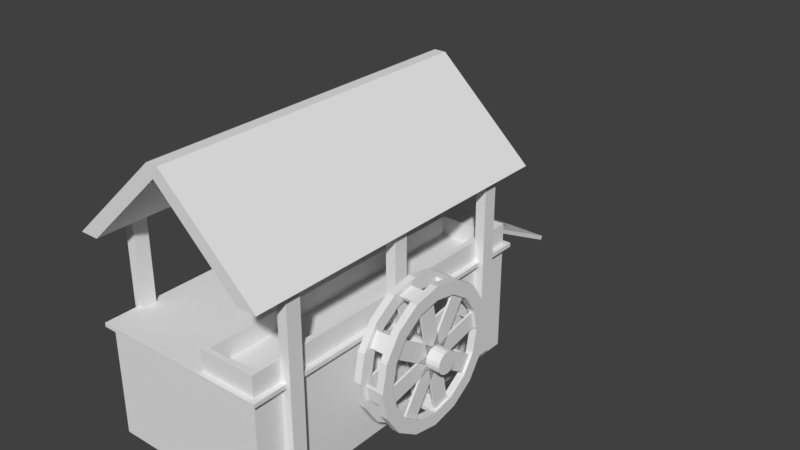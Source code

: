 # Source: sawmill.blend  (saved by Blender 2.78.0; exported with 4.5.12 LTS)
import bpy
from mathutils import Matrix  # noqa: F401  (used for matrix-valued properties, if any)

bpy.ops.wm.read_factory_settings(use_empty=True)
scene = bpy.context.scene
scene.name = 'Scene'

# ---- collections
col_collection_1 = bpy.data.collections.new('Collection 1'); scene.collection.children.link(col_collection_1)

# ---- materials (node trees are filled in below, after node groups)
mat_material = bpy.data.materials.new('Material')
mat_material.alpha_threshold = 0.0
mat_material.use_transparent_shadow = False
mat_material.roughness = 0.5
mat_material.line_color = (0.0, 0.0, 0.0, 1.0)

# ---- material node trees

# ---- world
world_world = bpy.data.worlds.new('World'); scene.world = world_world
world_world.color = (0.05088, 0.05088, 0.05088)
world_world.use_sun_shadow = False
world_world.sun_shadow_jitter_overblur = 0.0
world_world.cycles.sampling_method = 'MANUAL'

# ---- meshes
me_cylinder_001 = bpy.data.meshes.new('Cylinder.001')
me_cylinder_001.from_pydata([(-1.395e-07, 2.215, -0.5836), (-3.095e-07, 2.215, 0.7062), (0.8478, 2.047, -0.5836), (0.8478, 2.047, 0.7062), (1.567, 1.567, -0.5836), (1.567, 1.567, 0.7062), (2.047, 0.8478, -0.5836), (2.047, 0.8478, 0.7062), (2.215, -1.506e-07, -0.5836), (2.215, -1.506e-07, 0.7062), (2.047, -0.8478, -0.5836), (2.047, -0.8478, 0.7062), (1.567, -1.567, -0.5836), (1.567, -1.567, 0.7062), (0.8478, -2.047, -0.5836), (0.8478, -2.047, 0.7062), (1.95e-07, -2.215, -0.5836), (2.497e-08, -2.215, 0.7062), (-0.8478, -2.047, -0.5836), (-0.8478, -2.047, 0.7062), (-1.567, -1.567, -0.5836), (-1.567, -1.567, 0.7062), (-2.047, -0.8478, -0.5836), (-2.047, -0.8478, 0.7062), (-2.215, -2.733e-08, -0.5836), (-2.215, -2.733e-08, 0.7062), (-2.047, 0.8478, -0.5836), (-2.047, 0.8478, 0.7062), (-1.567, 1.567, -0.5836), (-1.567, 1.567, 0.7062), (-0.8478, 2.047, -0.5836), (-0.8478, 2.047, 0.7062)], [], [(0, 1, 3, 2), (2, 3, 5, 4), (4, 5, 7, 6), (6, 7, 9, 8), (8, 9, 11, 10), (10, 11, 13, 12), (12, 13, 15, 14), (14, 15, 17, 16), (16, 17, 19, 18), (18, 19, 21, 20), (20, 21, 23, 22), (22, 23, 25, 24), (24, 25, 27, 26), (26, 27, 29, 28), (3, 1, 31, 29, 27, 25, 23, 21, 19, 17, 15, 13, 11, 9, 7, 5), (28, 29, 31, 30), (30, 31, 1, 0), (0, 2, 4, 6, 8, 10, 12, 14, 16, 18, 20, 22, 24, 26, 28, 30)])
me_cylinder_001.use_remesh_preserve_volume = False
me_cylinder_001.use_remesh_preserve_attributes = False
me_cylinder_001.use_mirror_vertex_groups = False
me_cylinder_001.update()
me_cube_011 = bpy.data.meshes.new('Cube.011')
me_cube_011.from_pydata([(-0.1608, -0.6118, -1.297), (-0.1608, -0.6118, 0.001561), (-0.1608, 0.6118, -1.297), (-0.1608, 0.6118, 0.001561), (0.1608, -0.6118, -1.297), (0.1608, -0.6118, 0.001561), (0.1608, 0.6118, -1.297), (0.1608, 0.6118, 0.001561)], [], [(0, 1, 3, 2), (2, 3, 7, 6), (6, 7, 5, 4), (4, 5, 1, 0), (2, 6, 4, 0), (7, 3, 1, 5)])
me_cube_011.use_remesh_preserve_volume = False
me_cube_011.use_remesh_preserve_attributes = False
me_cube_011.use_mirror_vertex_groups = False
me_cube_011.update()
me_cylinder = bpy.data.meshes.new('Cylinder')
me_cylinder.from_pydata([(-0.1513, 2.031, 1.005), (-2.359e-07, 2.215, 1.235), (0.917, 1.819, 1.005), (0.8478, 2.047, 1.235), (1.329, 1.543, 1.005), (1.567, 1.567, 1.235), (1.934, 0.6375, 1.005), (2.047, 0.8478, 1.235), (2.031, 0.1513, 1.005), (2.215, -6.118e-08, 1.235), (1.819, -0.917, 1.005), (2.047, -0.8478, 1.235), (1.543, -1.329, 1.005), (1.567, -1.567, 1.235), (0.6375, -1.934, 1.005), (0.8478, -2.047, 1.235), (0.1513, -2.031, 1.005), (9.862e-08, -2.215, 1.235), (-0.917, -1.819, 1.005), (-0.8478, -2.047, 1.235), (-1.329, -1.543, 1.005), (-1.567, -1.567, 1.235), (-1.934, -0.6375, 1.005), (-2.047, -0.8478, 1.235), (-2.031, -0.1513, 1.005), (-2.215, 6.208e-08, 1.235), (-1.819, 0.917, 1.005), (-2.047, 0.8478, 1.235), (-1.543, 1.329, 1.005), (-1.567, 1.567, 1.235), (-0.6375, 1.934, 1.005), (-0.8478, 2.047, 1.235), (-0.08047, 1.778, 1.087), (-0.08047, 1.778, 1.153), (0.7549, 1.612, 1.087), (0.7549, 1.612, 1.153), (1.201, 1.314, 1.087), (1.201, 1.314, 1.153), (1.674, 0.6062, 1.087), (1.674, 0.6062, 1.153), (1.778, 0.08047, 1.087), (1.778, 0.08047, 1.153), (1.612, -0.7549, 1.087), (1.612, -0.7549, 1.153), (1.314, -1.201, 1.087), (1.314, -1.201, 1.153), (0.6062, -1.674, 1.087), (0.6062, -1.674, 1.153), (0.08047, -1.778, 1.087), (0.08047, -1.778, 1.153), (-0.7549, -1.612, 1.087), (-0.7549, -1.612, 1.153), (-1.201, -1.314, 1.087), (-1.201, -1.314, 1.153), (-1.674, -0.6062, 1.087), (-1.674, -0.6062, 1.153), (-1.778, -0.08047, 1.087), (-1.778, -0.08047, 1.153), (-1.612, 0.7549, 1.087), (-1.612, 0.7549, 1.153), (-1.314, 1.201, 1.087), (-1.314, 1.201, 1.153), (-0.6062, 1.674, 1.087), (-0.6062, 1.674, 1.153), (0.874, 1.715, 1.005), (1.25, 1.464, 1.005), (1.269, 1.269, 1.235), (0.6867, 1.658, 1.235), (1.83, 0.5945, 1.005), (1.919, 0.1513, 1.005), (1.794, -3.972e-08, 1.235), (1.658, 0.6867, 1.235), (1.715, -0.874, 1.005), (1.464, -1.25, 1.005), (1.269, -1.269, 1.235), (1.658, -0.6867, 1.235), (0.5945, -1.83, 1.005), (0.1513, -1.919, 1.005), (8.816e-08, -1.794, 1.235), (0.6867, -1.658, 1.235), (-0.874, -1.715, 1.005), (-1.25, -1.464, 1.005), (-1.269, -1.269, 1.235), (-0.6867, -1.658, 1.235), (-1.83, -0.5945, 1.005), (-1.919, -0.1513, 1.005), (-1.794, 6.012e-08, 1.235), (-1.658, -0.6867, 1.235), (-1.715, 0.874, 1.005), (-1.464, 1.25, 1.005), (-1.269, 1.269, 1.235), (-1.658, 0.6867, 1.235), (-0.5945, 1.83, 1.005), (-0.1513, 1.919, 1.005), (-1.828e-07, 1.794, 1.235), (-0.6867, 1.658, 1.235), (0.08047, -1.778, 1.087), (0.6062, -1.674, 1.087), (0.6062, -1.674, 1.153), (0.08047, -1.778, 1.153), (1.201, 1.314, 1.087), (0.7549, 1.612, 1.087), (0.7549, 1.612, 1.153), (1.201, 1.314, 1.153), (1.314, -1.201, 1.087), (1.612, -0.7549, 1.087), (1.612, -0.7549, 1.153), (1.314, -1.201, 1.153), (1.778, 0.08047, 1.087), (1.674, 0.6062, 1.087), (1.674, 0.6062, 1.153), (1.778, 0.08047, 1.153), (2.489e-08, 2.215, 0.2583), (-0.1513, 2.031, 0.4887), (0.8478, 2.047, 0.2583), (0.917, 1.819, 0.4887), (1.567, 1.567, 0.2583), (1.329, 1.543, 0.4887), (2.047, 0.8478, 0.2583), (1.934, 0.6375, 0.4887), (2.215, -6.118e-08, 0.2583), (2.031, 0.1513, 0.4887), (2.047, -0.8478, 0.2583), (1.819, -0.917, 0.4887), (1.567, -1.567, 0.2583), (1.543, -1.329, 0.4887), (0.8478, -2.047, 0.2583), (0.6375, -1.934, 0.4887), (3.594e-07, -2.215, 0.2583), (0.1513, -2.031, 0.4887), (-0.8478, -2.047, 0.2583), (-0.917, -1.819, 0.4887), (-1.567, -1.567, 0.2583), (-1.329, -1.543, 0.4887), (-2.047, -0.8478, 0.2583), (-1.934, -0.6375, 0.4887), (-2.215, 6.208e-08, 0.2583), (-2.031, -0.1513, 0.4887), (-2.047, 0.8478, 0.2583), (-1.819, 0.917, 0.4887), (-1.567, 1.567, 0.2583), (-1.543, 1.329, 0.4887), (-0.8478, 2.047, 0.2583), (-0.6375, 1.934, 0.4887), (-0.08047, 1.778, 0.3404), (-0.08047, 1.778, 0.4066), (0.7549, 1.612, 0.3404), (0.7549, 1.612, 0.4066), (1.201, 1.314, 0.3404), (1.201, 1.314, 0.4066), (1.674, 0.6062, 0.3404), (1.674, 0.6062, 0.4066), (1.778, 0.08047, 0.3404), (1.778, 0.08047, 0.4066), (1.612, -0.7549, 0.3404), (1.612, -0.7549, 0.4066), (1.314, -1.201, 0.3404), (1.314, -1.201, 0.4066), (0.6062, -1.674, 0.3404), (0.6062, -1.674, 0.4066), (0.08047, -1.778, 0.3404), (0.08047, -1.778, 0.4066), (-0.7549, -1.612, 0.3404), (-0.7549, -1.612, 0.4066), (-1.201, -1.314, 0.3404), (-1.201, -1.314, 0.4066), (-1.674, -0.6062, 0.3404), (-1.674, -0.6062, 0.4066), (-1.778, -0.08047, 0.3404), (-1.778, -0.08047, 0.4066), (-1.612, 0.7549, 0.3404), (-1.612, 0.7549, 0.4066), (-1.314, 1.201, 0.3404), (-1.314, 1.201, 0.4066), (-0.6062, 1.674, 0.3404), (-0.6062, 1.674, 0.4066), (0.6867, 1.658, 0.2583), (1.269, 1.269, 0.2583), (1.25, 1.464, 0.4887), (0.874, 1.715, 0.4887), (1.658, 0.6867, 0.2583), (1.794, -3.972e-08, 0.2583), (1.919, 0.1513, 0.4887), (1.83, 0.5945, 0.4887), (1.658, -0.6867, 0.2583), (1.269, -1.269, 0.2583), (1.464, -1.25, 0.4887), (1.715, -0.874, 0.4887), (0.6867, -1.658, 0.2583), (3.4e-07, -1.794, 0.2583), (0.1513, -1.919, 0.4887), (0.5945, -1.83, 0.4887), (-0.6867, -1.658, 0.2583), (-1.269, -1.269, 0.2583), (-1.25, -1.464, 0.4887), (-0.874, -1.715, 0.4887), (-1.658, -0.6867, 0.2583), (-1.794, 6.012e-08, 0.2583), (-1.919, -0.1513, 0.4887), (-1.83, -0.5945, 0.4887), (-1.658, 0.6867, 0.2583), (-1.269, 1.269, 0.2583), (-1.464, 1.25, 0.4887), (-1.715, 0.874, 0.4887), (-0.6867, 1.658, 0.2583), (6.909e-08, 1.794, 0.2583), (-0.1513, 1.919, 0.4887), (-0.5945, 1.83, 0.4887), (0.08047, -1.778, 0.3404), (0.6062, -1.674, 0.3404), (0.6062, -1.674, 0.4066), (0.08047, -1.778, 0.4066), (1.201, 1.314, 0.3404), (0.7549, 1.612, 0.3404), (0.7549, 1.612, 0.4066), (1.201, 1.314, 0.4066), (1.314, -1.201, 0.3404), (1.612, -0.7549, 0.3404), (1.612, -0.7549, 0.4066), (1.314, -1.201, 0.4066), (1.778, 0.08047, 0.3404), (1.674, 0.6062, 0.3404), (1.674, 0.6062, 0.4066), (1.778, 0.08047, 0.4066), (0.8478, 2.047, 1.005), (1.567, 1.567, 1.005), (2.047, 0.8478, 1.005), (2.215, -6.118e-08, 1.005), (2.047, -0.8478, 1.005), (1.567, -1.567, 1.005), (0.8478, -2.047, 1.005), (4.157e-07, -2.215, 1.005), (-0.8478, -2.047, 1.005), (-1.567, -1.567, 1.005), (-2.047, -0.8478, 1.005), (-2.215, 6.208e-08, 1.005), (-2.047, 0.8478, 1.005), (-1.567, 1.567, 1.005), (-0.8478, 2.047, 1.005), (8.123e-08, 2.215, 1.005), (0.6867, 1.658, 1.005), (1.269, 1.269, 1.005), (1.658, 0.6867, 1.005), (1.794, -3.972e-08, 1.005), (1.658, -0.6867, 1.005), (1.269, -1.269, 1.005), (0.6867, -1.658, 1.005), (3.964e-07, -1.794, 1.005), (-0.6867, -1.658, 1.005), (-1.269, -1.269, 1.005), (-1.658, -0.6867, 1.005), (-1.794, 6.012e-08, 1.005), (-1.658, 0.6867, 1.005), (-1.269, 1.269, 1.005), (-0.6867, 1.658, 1.005), (1.254e-07, 1.794, 1.005), (1.567, 1.567, 0.4887), (0.8478, 2.047, 0.4887), (2.215, -6.118e-08, 0.4887), (2.047, 0.8478, 0.4887), (1.567, -1.567, 0.4887), (2.047, -0.8478, 0.4887), (4.228e-08, -2.215, 0.4887), (0.8478, -2.047, 0.4887), (-1.567, -1.567, 0.4887), (-0.8478, -2.047, 0.4887), (-2.215, 6.208e-08, 0.4887), (-2.047, -0.8478, 0.4887), (-1.567, 1.567, 0.4887), (-2.047, 0.8478, 0.4887), (-2.922e-07, 2.215, 0.4887), (-0.8478, 2.047, 0.4887), (1.269, 1.269, 0.4887), (0.6867, 1.658, 0.4887), (1.794, -3.972e-08, 0.4887), (1.658, 0.6867, 0.4887), (1.269, -1.269, 0.4887), (1.658, -0.6867, 0.4887), (3.181e-08, -1.794, 0.4887), (0.6867, -1.658, 0.4887), (-1.269, -1.269, 0.4887), (-0.6867, -1.658, 0.4887), (-1.794, 6.012e-08, 0.4887), (-1.658, -0.6867, 0.4887), (-1.269, 1.269, 0.4887), (-1.658, 0.6867, 0.4887), (-2.391e-07, 1.794, 0.4887), (-0.6867, 1.658, 0.4887), (1.329, 1.543, 1.005), (0.917, 1.819, 1.005), (2.031, 0.1513, 1.005), (1.934, 0.6375, 1.005), (1.543, -1.329, 1.005), (1.819, -0.917, 1.005), (0.1513, -2.031, 1.005), (0.6375, -1.934, 1.005), (-1.329, -1.543, 1.005), (-0.917, -1.819, 1.005), (-2.031, -0.1513, 1.005), (-1.934, -0.6375, 1.005), (-1.543, 1.329, 1.005), (-1.819, 0.917, 1.005), (-0.1513, 2.031, 1.005), (-0.6375, 1.934, 1.005), (1.25, 1.464, 1.005), (0.874, 1.715, 1.005), (1.919, 0.1513, 1.005), (1.83, 0.5945, 1.005), (1.464, -1.25, 1.005), (1.715, -0.874, 1.005), (0.1513, -1.919, 1.005), (0.5945, -1.83, 1.005), (-1.25, -1.464, 1.005), (-0.874, -1.715, 1.005), (-1.919, -0.1513, 1.005), (-1.83, -0.5945, 1.005), (-1.464, 1.25, 1.005), (-1.715, 0.874, 1.005), (-0.1513, 1.919, 1.005), (-0.5945, 1.83, 1.005)], [], [(239, 1, 3, 224), (224, 3, 5, 225), (225, 5, 7, 226), (226, 7, 9, 227), (227, 9, 11, 228), (228, 11, 13, 229), (229, 13, 15, 230), (230, 15, 17, 231), (231, 17, 19, 232), (232, 19, 21, 233), (233, 21, 23, 234), (234, 23, 25, 235), (235, 25, 27, 236), (236, 27, 29, 237), (237, 29, 31, 238), (238, 31, 1, 239), (31, 29, 90, 95), (2, 4, 65, 64), (233, 234, 250, 249), (5, 3, 67, 66), (23, 21, 82, 87), (229, 230, 246, 245), (30, 0, 93, 92), (15, 13, 74, 79), (1, 31, 95, 94), (225, 226, 242, 241), (22, 24, 85, 84), (7, 5, 66, 71), (25, 23, 87, 86), (14, 16, 77, 76), (17, 15, 79, 78), (6, 8, 69, 68), (235, 236, 252, 251), (9, 7, 71, 70), (27, 25, 86, 91), (231, 232, 248, 247), (19, 17, 78, 83), (227, 228, 244, 243), (26, 28, 89, 88), (239, 224, 240, 255), (11, 9, 70, 75), (29, 27, 91, 90), (3, 1, 94, 67), (18, 20, 81, 80), (21, 19, 83, 82), (10, 12, 73, 72), (237, 238, 254, 253), (13, 11, 75, 74), (94, 255, 240, 67), (245, 246, 79, 74), (53, 51, 103, 102), (63, 62, 96, 99), (248, 83, 78, 247), (241, 242, 71, 66), (38, 40, 41, 39), (243, 244, 75, 70), (57, 55, 111, 110), (87, 82, 249, 250), (42, 44, 45, 43), (252, 91, 86, 251), (34, 36, 37, 35), (46, 48, 49, 47), (61, 59, 107, 106), (254, 95, 90, 253), (36, 34, 240, 241), (35, 37, 66, 67), (40, 38, 242, 243), (39, 41, 70, 71), (44, 42, 244, 245), (43, 45, 74, 75), (48, 46, 246, 247), (47, 49, 78, 79), (52, 50, 248, 249), (51, 53, 82, 83), (56, 54, 250, 251), (55, 57, 86, 87), (60, 58, 252, 253), (59, 61, 90, 91), (32, 62, 254, 255), (63, 33, 94, 95), (62, 63, 95, 254), (33, 32, 255, 94), (61, 60, 253, 90), (34, 35, 67, 240), (37, 36, 241, 66), (58, 59, 91, 252), (38, 39, 71, 242), (57, 56, 251, 86), (41, 40, 243, 70), (54, 55, 87, 250), (42, 43, 75, 244), (45, 44, 245, 74), (46, 47, 79, 246), (49, 48, 247, 78), (50, 51, 83, 248), (53, 52, 249, 82), (99, 96, 97, 98), (62, 32, 97, 96), (32, 33, 98, 97), (33, 63, 99, 98), (102, 103, 100, 101), (52, 53, 102, 101), (50, 52, 101, 100), (51, 50, 100, 103), (105, 106, 107, 104), (60, 61, 106, 105), (58, 60, 105, 104), (59, 58, 104, 107), (111, 108, 109, 110), (55, 54, 108, 111), (56, 57, 110, 109), (54, 56, 109, 108), (112, 270, 257, 114), (114, 257, 256, 116), (116, 256, 259, 118), (118, 259, 258, 120), (120, 258, 261, 122), (122, 261, 260, 124), (124, 260, 263, 126), (126, 263, 262, 128), (128, 262, 265, 130), (130, 265, 264, 132), (132, 264, 267, 134), (134, 267, 266, 136), (136, 266, 269, 138), (138, 269, 268, 140), (140, 268, 271, 142), (142, 271, 270, 112), (271, 268, 284, 287), (114, 116, 177, 176), (132, 134, 196, 193), (206, 113, 302, 318), (267, 264, 280, 283), (124, 126, 188, 185), (142, 112, 205, 204), (263, 260, 276, 279), (187, 186, 308, 309), (116, 118, 180, 177), (134, 136, 197, 196), (259, 256, 272, 275), (186, 125, 292, 308), (126, 128, 189, 188), (183, 182, 306, 307), (118, 120, 181, 180), (136, 138, 200, 197), (127, 191, 311, 295), (269, 266, 282, 285), (128, 130, 192, 189), (265, 262, 278, 281), (120, 122, 184, 181), (138, 140, 201, 200), (112, 114, 176, 205), (261, 258, 274, 277), (179, 178, 304, 305), (257, 270, 286, 273), (130, 132, 193, 192), (194, 133, 296, 312), (122, 124, 185, 184), (140, 142, 204, 201), (113, 143, 303, 302), (286, 205, 176, 273), (185, 188, 279, 276), (165, 163, 215, 214), (175, 174, 208, 211), (192, 281, 278, 189), (177, 180, 275, 272), (150, 152, 153, 151), (181, 184, 277, 274), (169, 167, 223, 222), (283, 280, 193, 196), (154, 156, 157, 155), (200, 285, 282, 197), (146, 148, 149, 147), (158, 160, 161, 159), (173, 171, 219, 218), (204, 287, 284, 201), (148, 146, 176, 177), (147, 149, 272, 273), (152, 150, 180, 181), (151, 153, 274, 275), (156, 154, 184, 185), (155, 157, 276, 277), (160, 158, 188, 189), (159, 161, 278, 279), (164, 162, 192, 193), (163, 165, 280, 281), (168, 166, 196, 197), (167, 169, 282, 283), (172, 170, 200, 201), (171, 173, 284, 285), (144, 174, 204, 205), (175, 145, 286, 287), (174, 175, 287, 204), (145, 144, 205, 286), (173, 172, 201, 284), (146, 147, 273, 176), (149, 148, 177, 272), (170, 171, 285, 200), (150, 151, 275, 180), (169, 168, 197, 282), (153, 152, 181, 274), (166, 167, 283, 196), (154, 155, 277, 184), (157, 156, 185, 276), (158, 159, 279, 188), (161, 160, 189, 278), (162, 163, 281, 192), (165, 164, 193, 280), (211, 208, 209, 210), (174, 144, 209, 208), (144, 145, 210, 209), (145, 175, 211, 210), (214, 215, 212, 213), (164, 165, 214, 213), (162, 164, 213, 212), (163, 162, 212, 215), (217, 218, 219, 216), (172, 173, 218, 217), (170, 172, 217, 216), (171, 170, 216, 219), (223, 220, 221, 222), (167, 166, 220, 223), (168, 169, 222, 221), (166, 168, 221, 220), (4, 2, 224, 225), (8, 6, 226, 227), (12, 10, 228, 229), (16, 14, 230, 231), (20, 18, 232, 233), (24, 22, 234, 235), (28, 26, 236, 237), (0, 30, 238, 239), (64, 65, 241, 240), (68, 69, 243, 242), (72, 73, 245, 244), (76, 77, 247, 246), (80, 81, 249, 248), (84, 85, 251, 250), (88, 89, 253, 252), (92, 93, 255, 254), (2, 64, 240, 224), (65, 4, 225, 241), (81, 20, 233, 249), (22, 84, 250, 234), (73, 12, 229, 245), (14, 76, 246, 230), (30, 92, 254, 238), (93, 0, 239, 255), (6, 68, 242, 226), (85, 24, 235, 251), (77, 16, 231, 247), (69, 8, 227, 243), (26, 88, 252, 236), (18, 80, 248, 232), (10, 72, 244, 228), (89, 28, 237, 253), (115, 117, 256, 257), (119, 121, 258, 259), (123, 125, 260, 261), (127, 129, 262, 263), (131, 133, 264, 265), (135, 137, 266, 267), (139, 141, 268, 269), (143, 113, 270, 271), (178, 179, 273, 272), (182, 183, 275, 274), (186, 187, 277, 276), (190, 191, 279, 278), (194, 195, 281, 280), (198, 199, 283, 282), (202, 203, 285, 284), (206, 207, 287, 286), (207, 143, 271, 287), (141, 202, 284, 268), (117, 178, 272, 256), (179, 115, 257, 273), (199, 135, 267, 283), (133, 194, 280, 264), (191, 127, 263, 279), (125, 186, 276, 260), (113, 206, 286, 270), (183, 119, 259, 275), (137, 198, 282, 266), (129, 190, 278, 262), (121, 182, 274, 258), (203, 139, 269, 285), (195, 131, 265, 281), (187, 123, 261, 277), (288, 289, 305, 304), (302, 303, 319, 318), (298, 299, 315, 314), (294, 295, 311, 310), (290, 291, 307, 306), (300, 301, 317, 316), (296, 297, 313, 312), (292, 293, 309, 308), (191, 190, 310, 311), (119, 183, 307, 291), (195, 194, 312, 313), (198, 137, 298, 314), (199, 198, 314, 315), (117, 115, 289, 288), (190, 129, 294, 310), (203, 202, 316, 317), (121, 119, 291, 290), (182, 121, 290, 306), (207, 206, 318, 319), (125, 123, 293, 292), (139, 203, 317, 301), (143, 207, 319, 303), (129, 127, 295, 294), (131, 195, 313, 297), (202, 141, 300, 316), (133, 131, 297, 296), (123, 187, 309, 293), (178, 117, 288, 304), (137, 135, 299, 298), (115, 179, 305, 289), (141, 139, 301, 300), (135, 199, 315, 299)])
me_cylinder.use_remesh_preserve_volume = False
me_cylinder.use_remesh_preserve_attributes = False
me_cylinder.use_mirror_vertex_groups = False
me_cylinder.update()
me_cube_010 = bpy.data.meshes.new('Cube.010')
me_cube_010.from_pydata([(1.504, 3.68, -1.91), (1.504, -1.786, 0.857), (-1.504, -1.786, 0.857), (-1.504, 3.68, -1.91), (1.504, 3.745, -1.775), (1.504, -1.787, 0.9856), (-1.504, -1.786, 0.9856), (-1.504, 3.745, -1.775)], [], [(0, 1, 2, 3), (4, 7, 6, 5), (0, 4, 5, 1), (2, 6, 7, 3), (4, 0, 3, 7), (6, 2, 1, 5)])
me_cube_010.materials.append(mat_material)
me_cube_010.use_remesh_preserve_volume = False
me_cube_010.use_remesh_preserve_attributes = False
me_cube_010.use_mirror_vertex_groups = False
me_cube_010.update()
me_cube_009 = bpy.data.meshes.new('Cube.009')
me_cube_009.from_pydata([(2.869, 5.349, 0.07365), (2.869, -5.349, 0.07365), (-2.869, -5.349, 0.07365), (-2.869, 5.349, 0.07365), (2.869, 5.349, 0.2022), (2.869, -5.349, 0.2022), (-2.869, -5.349, 0.2022), (-2.869, 5.349, 0.2022)], [], [(0, 1, 2, 3), (4, 7, 6, 5), (0, 4, 5, 1), (1, 5, 6, 2), (2, 6, 7, 3), (4, 0, 3, 7)])
me_cube_009.materials.append(mat_material)
me_cube_009.use_remesh_preserve_volume = False
me_cube_009.use_remesh_preserve_attributes = False
me_cube_009.use_mirror_vertex_groups = False
me_cube_009.update()
me_cube_008 = bpy.data.meshes.new('Cube.008')
me_cube_008.from_pydata([(0.9269, 5.328, -0.3778), (0.9269, -5.036, -0.3778), (-0.9269, -5.036, -0.3778), (-0.9269, 5.328, -0.3778), (0.7514, 4.568, 0.331), (0.7514, -4.86, 0.331), (-0.7514, -4.86, 0.331), (-0.7514, 4.568, 0.331), (0.9269, 5.328, 0.331), (0.9269, -5.036, 0.331), (-0.9269, 5.328, 0.331), (-0.9269, -5.036, 0.331), (0.7514, 4.568, -0.2843), (0.7514, -4.86, -0.2843), (-0.7514, -4.86, -0.2843), (-0.7514, 4.568, -0.2843)], [], [(0, 1, 2, 3), (6, 5, 13, 14), (0, 8, 9, 1), (1, 9, 11, 2), (2, 11, 10, 3), (8, 0, 3, 10), (4, 5, 9, 8), (7, 4, 8, 10), (5, 6, 11, 9), (6, 7, 10, 11), (12, 15, 14, 13), (5, 4, 12, 13), (7, 6, 14, 15), (4, 7, 15, 12)])
me_cube_008.materials.append(mat_material)
me_cube_008.use_remesh_preserve_volume = False
me_cube_008.use_remesh_preserve_attributes = False
me_cube_008.use_mirror_vertex_groups = False
me_cube_008.update()
me_cube_007 = bpy.data.meshes.new('Cube.007')
me_cube_007.from_pydata([(3.239, 5.404, 0.2236), (3.239, -5.404, 0.2236), (-3.239, -5.404, 0.2236), (-3.239, 5.404, 0.2236), (0.1905, 5.404, 3.046), (0.1905, -5.404, 3.046), (-0.1905, -5.404, 3.046), (-0.1905, 5.404, 3.046), (4.768e-07, 5.404, 2.678), (0.0, -5.404, 2.678), (-2.622, 5.404, 0.2236), (-2.622, -5.404, 0.2236), (2.622, -5.404, 0.2236), (2.622, 5.404, 0.2236)], [], [(0, 1, 12, 13), (4, 7, 6, 5), (0, 4, 5, 1), (1, 5, 6, 2, 11, 9, 12), (2, 6, 7, 3), (4, 0, 13, 8, 10, 3, 7), (8, 9, 11, 10), (10, 11, 2, 3), (13, 12, 9, 8)])
me_cube_007.materials.append(mat_material)
me_cube_007.use_remesh_preserve_volume = False
me_cube_007.use_remesh_preserve_attributes = False
me_cube_007.use_mirror_vertex_groups = False
me_cube_007.update()
me_cube_006 = bpy.data.meshes.new('Cube.006')
me_cube_006.from_pydata([(-0.1608, -0.2352, -3.012), (-0.1608, -0.2352, 3.012), (-0.1608, 0.2352, -3.012), (-0.1608, 0.2352, 3.012), (0.1608, -0.2352, -3.012), (0.1608, -0.2352, 3.012), (0.1608, 0.2352, -3.012), (0.1608, 0.2352, 3.012)], [], [(0, 1, 3, 2), (2, 3, 7, 6), (6, 7, 5, 4), (4, 5, 1, 0), (2, 6, 4, 0), (7, 3, 1, 5)])
me_cube_006.use_remesh_preserve_volume = False
me_cube_006.use_remesh_preserve_attributes = False
me_cube_006.use_mirror_vertex_groups = False
me_cube_006.update()
me_cube_005 = bpy.data.meshes.new('Cube.005')
me_cube_005.from_pydata([(-0.1608, -0.2352, -3.012), (-0.1608, -0.2352, 3.012), (-0.1608, 0.2352, -3.012), (-0.1608, 0.2352, 3.012), (0.1608, -0.2352, -3.012), (0.1608, -0.2352, 3.012), (0.1608, 0.2352, -3.012), (0.1608, 0.2352, 3.012)], [], [(0, 1, 3, 2), (2, 3, 7, 6), (6, 7, 5, 4), (4, 5, 1, 0), (2, 6, 4, 0), (7, 3, 1, 5)])
me_cube_005.use_remesh_preserve_volume = False
me_cube_005.use_remesh_preserve_attributes = False
me_cube_005.use_mirror_vertex_groups = False
me_cube_005.update()
me_cube_004 = bpy.data.meshes.new('Cube.004')
me_cube_004.from_pydata([(-0.1608, -0.2352, -3.012), (-0.1608, -0.2352, 3.012), (-0.1608, 0.2352, -3.012), (-0.1608, 0.2352, 3.012), (0.1608, -0.2352, -3.012), (0.1608, -0.2352, 3.012), (0.1608, 0.2352, -3.012), (0.1608, 0.2352, 3.012)], [], [(0, 1, 3, 2), (2, 3, 7, 6), (6, 7, 5, 4), (4, 5, 1, 0), (2, 6, 4, 0), (7, 3, 1, 5)])
me_cube_004.use_remesh_preserve_volume = False
me_cube_004.use_remesh_preserve_attributes = False
me_cube_004.use_mirror_vertex_groups = False
me_cube_004.update()
me_cube_003 = bpy.data.meshes.new('Cube.003')
me_cube_003.from_pydata([(-0.1608, -0.2352, -3.012), (-0.1608, -0.2352, 3.012), (-0.1608, 0.2352, -3.012), (-0.1608, 0.2352, 3.012), (0.1608, -0.2352, -3.012), (0.1608, -0.2352, 3.012), (0.1608, 0.2352, -3.012), (0.1608, 0.2352, 3.012)], [], [(0, 1, 3, 2), (2, 3, 7, 6), (6, 7, 5, 4), (4, 5, 1, 0), (2, 6, 4, 0), (7, 3, 1, 5)])
me_cube_003.use_remesh_preserve_volume = False
me_cube_003.use_remesh_preserve_attributes = False
me_cube_003.use_mirror_vertex_groups = False
me_cube_003.update()
me_cube_002 = bpy.data.meshes.new('Cube.002')
me_cube_002.from_pydata([(-0.1608, -0.2352, -3.012), (-0.1608, -0.2352, 3.012), (-0.1608, 0.2352, -3.012), (-0.1608, 0.2352, 3.012), (0.1608, -0.2352, -3.012), (0.1608, -0.2352, 3.012), (0.1608, 0.2352, -3.012), (0.1608, 0.2352, 3.012)], [], [(0, 1, 3, 2), (2, 3, 7, 6), (6, 7, 5, 4), (4, 5, 1, 0), (2, 6, 4, 0), (7, 3, 1, 5)])
me_cube_002.use_remesh_preserve_volume = False
me_cube_002.use_remesh_preserve_attributes = False
me_cube_002.use_mirror_vertex_groups = False
me_cube_002.update()
me_cube_001 = bpy.data.meshes.new('Cube.001')
me_cube_001.from_pydata([(-0.1608, -0.2352, -3.012), (-0.1608, -0.2352, 3.012), (-0.1608, 0.2352, -3.012), (-0.1608, 0.2352, 3.012), (0.1608, -0.2352, -3.012), (0.1608, -0.2352, 3.012), (0.1608, 0.2352, -3.012), (0.1608, 0.2352, 3.012)], [], [(0, 1, 3, 2), (2, 3, 7, 6), (6, 7, 5, 4), (4, 5, 1, 0), (2, 6, 4, 0), (7, 3, 1, 5)])
me_cube_001.use_remesh_preserve_volume = False
me_cube_001.use_remesh_preserve_attributes = False
me_cube_001.use_mirror_vertex_groups = False
me_cube_001.update()
me_cube = bpy.data.meshes.new('Cube')
me_cube.from_pydata([(2.697, 5.182, -2.057), (2.697, -5.182, -2.057), (-2.697, -5.182, -2.057), (-2.697, 5.182, -2.057), (2.697, 5.182, 1.522), (2.697, -5.182, 1.522), (-2.697, -5.182, 1.522), (-2.697, 5.182, 1.522)], [], [(0, 1, 2, 3), (4, 7, 6, 5), (0, 4, 5, 1), (1, 5, 6, 2), (2, 6, 7, 3), (4, 0, 3, 7)])
me_cube.materials.append(mat_material)
me_cube.use_remesh_preserve_volume = False
me_cube.use_remesh_preserve_attributes = False
me_cube.use_mirror_vertex_groups = False
me_cube.update()

# ---- objects
ob_axle = bpy.data.objects.new('Axle', me_cylinder_001)
ob_gearbox = bpy.data.objects.new('Gearbox', me_cube_011)
ob_wheel = bpy.data.objects.new('Wheel', me_cylinder)
ob_ramp = bpy.data.objects.new('Ramp', me_cube_010)
ob_floor = bpy.data.objects.new('Floor', me_cube_009)
ob_trough = bpy.data.objects.new('Trough', me_cube_008)
ob_roof = bpy.data.objects.new('Roof', me_cube_007)
ob_post_005 = bpy.data.objects.new('Post.005', me_cube_006)
ob_post_004 = bpy.data.objects.new('Post.004', me_cube_005)
ob_post_003 = bpy.data.objects.new('Post.003', me_cube_004)
ob_post_002 = bpy.data.objects.new('Post.002', me_cube_003)
ob_post_001 = bpy.data.objects.new('Post.001', me_cube_002)
ob_post = bpy.data.objects.new('Post', me_cube_001)
ob_foundation = bpy.data.objects.new('Foundation', me_cube)

# ---- transforms, parenting, visibility, modifiers, constraints
ob_axle.location = (3.666, 1.766e-08, 0.7391)
ob_axle.rotation_euler = (-0.0, 1.571, 0.0)
ob_axle.scale = (0.1582, 0.1582, 1.305)
ob_axle.lineart.crease_threshold = 0.0
ob_gearbox.location = (2.833, 0.0, 1.359)
ob_gearbox.lineart.crease_threshold = 0.0
ob_wheel.location = (2.996, 0.0, 0.7391)
ob_wheel.rotation_euler = (-0.0, 1.571, 0.0)
ob_wheel.lineart.crease_threshold = 0.0
ob_ramp.location = (-0.9306, 7.136, 0.592)
ob_ramp.lock_rotations_4d = False
ob_ramp.empty_display_type = 'ARROWS'
ob_ramp.lineart.crease_threshold = 0.0
ob_floor.location = (0.0, 0.0, 1.375)
ob_floor.lock_rotations_4d = False
ob_floor.empty_display_type = 'ARROWS'
ob_floor.lineart.crease_threshold = 0.0
ob_trough.location = (1.77, -0.1462, 1.911)
ob_trough.lock_rotations_4d = False
ob_trough.empty_display_type = 'ARROWS'
ob_trough.lineart.crease_threshold = 0.0
ob_roof.location = (0.0, 0.0, 4.0)
ob_roof.lock_rotations_4d = False
ob_roof.empty_display_type = 'ARROWS'
ob_roof.lineart.crease_threshold = 0.0
ob_post_005.location = (-2.833, -4.0, 1.359)
ob_post_005.lineart.crease_threshold = 0.0
ob_post_004.location = (-2.833, 0.0, 1.359)
ob_post_004.lineart.crease_threshold = 0.0
ob_post_003.location = (-2.833, 4.0, 1.359)
ob_post_003.lineart.crease_threshold = 0.0
ob_post_002.location = (2.833, 4.0, 1.359)
ob_post_002.lineart.crease_threshold = 0.0
ob_post_001.location = (2.833, -4.0, 1.359)
ob_post_001.lineart.crease_threshold = 0.0
ob_post.location = (2.833, 0.0, 1.359)
ob_post.lineart.crease_threshold = 0.0
ob_foundation.location = (0.0, 0.0, 0.0)
ob_foundation.lock_rotations_4d = False
ob_foundation.empty_display_type = 'ARROWS'
ob_foundation.lineart.crease_threshold = 0.0

# ---- collection membership
col_collection_1.objects.link(ob_axle)
col_collection_1.objects.link(ob_gearbox)
col_collection_1.objects.link(ob_wheel)
col_collection_1.objects.link(ob_ramp)
col_collection_1.objects.link(ob_floor)
col_collection_1.objects.link(ob_trough)
col_collection_1.objects.link(ob_roof)
col_collection_1.objects.link(ob_post_005)
col_collection_1.objects.link(ob_post_004)
col_collection_1.objects.link(ob_post_003)
col_collection_1.objects.link(ob_post_002)
col_collection_1.objects.link(ob_post_001)
col_collection_1.objects.link(ob_post)
col_collection_1.objects.link(ob_foundation)

# ---- scene / render settings (as saved in the file)
scene.frame_start = 1; scene.frame_end = 250; scene.frame_set(1)
scene.render.engine = 'BLENDER_EEVEE_NEXT'
scene.render.resolution_percentage = 50
scene.render.dither_intensity = 0.0
scene.cycles.use_denoising = False
scene.cycles.samples = 128
scene.cycles.sampling_pattern = 'TABULATED_SOBOL'
scene.cycles.light_sampling_threshold = 0.0
scene.cycles.use_adaptive_sampling = False
scene.cycles.use_light_tree = False
scene.cycles.blur_glossy = 0.0
scene.cycles.sample_clamp_indirect = 0.0
scene.view_settings.view_transform = 'Standard'
bpy.context.view_layer.update()

# ---- added for rendering (the .blend has no active camera and no usable light): camera, sun
cam_auto = bpy.data.cameras.new('AutoCamera')
cam_auto.lens = 50.0
cam_auto.sensor_width = 36.0
cam_auto.clip_end = 1000.0
ob_auto_camera = bpy.data.objects.new('AutoCamera', cam_auto)
scene.collection.objects.link(ob_auto_camera)
ob_auto_camera.location = (19.3926, -19.7234, 17.4688)
ob_auto_camera.rotation_euler = (1.09748, -7.21219e-08, 0.694738)
scene.camera = ob_auto_camera
light_auto_sun = bpy.data.lights.new('AutoSun', 'SUN')
light_auto_sun.energy = 3.0
light_auto_sun.angle = 0.0523599
ob_auto_sun = bpy.data.objects.new('AutoSun', light_auto_sun)
scene.collection.objects.link(ob_auto_sun)
ob_auto_sun.rotation_euler = (0.872665, 0.174533, 0.523599)
bpy.context.view_layer.update()
